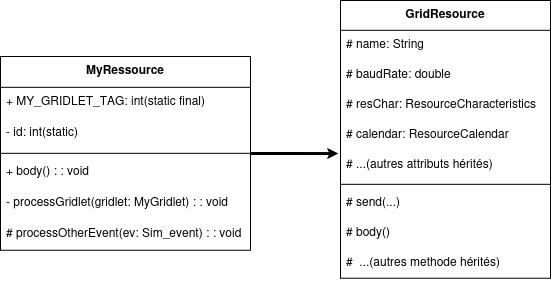

The diagram above was exported from draw.io. Its source (the exported page's mxGraphModel, read from the mxfile embedded in the PNG):
<mxGraphModel dx="872" dy="483" grid="1" gridSize="10" guides="1" tooltips="1" connect="1" arrows="1" fold="1" page="1" pageScale="1" pageWidth="850" pageHeight="1100" math="0" shadow="0">
  <root>
    <mxCell id="0" />
    <mxCell id="1" parent="0" />
    <mxCell id="2" value="GridResource" style="swimlane;fontStyle=1;align=center;verticalAlign=top;childLayout=stackLayout;horizontal=1;startSize=29.818181818181817;horizontalStack=0;resizeParent=1;resizeParentMax=0;resizeLast=0;collapsible=0;marginBottom=0;" parent="1" vertex="1">
      <mxGeometry x="510" y="14" width="210" height="277.8181818181818" as="geometry" />
    </mxCell>
    <mxCell id="3" value="# name: String" style="text;strokeColor=none;fillColor=none;align=left;verticalAlign=top;spacingLeft=4;spacingRight=4;overflow=hidden;rotatable=0;points=[[0,0.5],[1,0.5]];portConstraint=eastwest;" parent="2" vertex="1">
      <mxGeometry y="29.818181818181817" width="210" height="30" as="geometry" />
    </mxCell>
    <mxCell id="4" value="# baudRate: double" style="text;strokeColor=none;fillColor=none;align=left;verticalAlign=top;spacingLeft=4;spacingRight=4;overflow=hidden;rotatable=0;points=[[0,0.5],[1,0.5]];portConstraint=eastwest;" parent="2" vertex="1">
      <mxGeometry y="59.81818181818181" width="210" height="30" as="geometry" />
    </mxCell>
    <mxCell id="5" value="# resChar: ResourceCharacteristics" style="text;strokeColor=none;fillColor=none;align=left;verticalAlign=top;spacingLeft=4;spacingRight=4;overflow=hidden;rotatable=0;points=[[0,0.5],[1,0.5]];portConstraint=eastwest;" parent="2" vertex="1">
      <mxGeometry y="89.81818181818181" width="210" height="30" as="geometry" />
    </mxCell>
    <mxCell id="6" value="# calendar: ResourceCalendar" style="text;strokeColor=none;fillColor=none;align=left;verticalAlign=top;spacingLeft=4;spacingRight=4;overflow=hidden;rotatable=0;points=[[0,0.5],[1,0.5]];portConstraint=eastwest;" parent="2" vertex="1">
      <mxGeometry y="119.81818181818181" width="210" height="30" as="geometry" />
    </mxCell>
    <mxCell id="9" value="# ...(autres attributs hérités)" style="text;strokeColor=none;fillColor=none;align=left;verticalAlign=top;spacingLeft=4;spacingRight=4;overflow=hidden;rotatable=0;points=[[0,0.5],[1,0.5]];portConstraint=eastwest;" parent="2" vertex="1">
      <mxGeometry y="149.8181818181818" width="210" height="30" as="geometry" />
    </mxCell>
    <mxCell id="8" style="line;strokeWidth=1;fillColor=none;align=left;verticalAlign=middle;spacingTop=-1;spacingLeft=3;spacingRight=3;rotatable=0;labelPosition=right;points=[];portConstraint=eastwest;strokeColor=inherit;" parent="2" vertex="1">
      <mxGeometry y="179.8181818181818" width="210" height="8" as="geometry" />
    </mxCell>
    <mxCell id="10" value="# send(...)" style="text;strokeColor=none;fillColor=none;align=left;verticalAlign=top;spacingLeft=4;spacingRight=4;overflow=hidden;rotatable=0;points=[[0,0.5],[1,0.5]];portConstraint=eastwest;" parent="2" vertex="1">
      <mxGeometry y="187.8181818181818" width="210" height="30" as="geometry" />
    </mxCell>
    <mxCell id="11" value="# body()" style="text;strokeColor=none;fillColor=none;align=left;verticalAlign=top;spacingLeft=4;spacingRight=4;overflow=hidden;rotatable=0;points=[[0,0.5],[1,0.5]];portConstraint=eastwest;" parent="2" vertex="1">
      <mxGeometry y="217.8181818181818" width="210" height="30" as="geometry" />
    </mxCell>
    <mxCell id="12" value="#  ...(autres methode hérités)" style="text;strokeColor=none;fillColor=none;align=left;verticalAlign=top;spacingLeft=4;spacingRight=4;overflow=hidden;rotatable=0;points=[[0,0.5],[1,0.5]];portConstraint=eastwest;" parent="2" vertex="1">
      <mxGeometry y="247.8181818181818" width="210" height="30" as="geometry" />
    </mxCell>
    <mxCell id="14" value="MyRessource" style="swimlane;fontStyle=1;align=center;verticalAlign=top;childLayout=stackLayout;horizontal=1;startSize=30.823529411764707;horizontalStack=0;resizeParent=1;resizeParentMax=0;resizeLast=0;collapsible=0;marginBottom=0;" parent="1" vertex="1">
      <mxGeometry x="170" y="70" width="250" height="193.8235294117647" as="geometry" />
    </mxCell>
    <mxCell id="16" value="+ MY_GRIDLET_TAG: int(static final)" style="text;strokeColor=none;fillColor=none;align=left;verticalAlign=top;spacingLeft=4;spacingRight=4;overflow=hidden;rotatable=0;points=[[0,0.5],[1,0.5]];portConstraint=eastwest;" parent="14" vertex="1">
      <mxGeometry y="30.823529411764707" width="250" height="31" as="geometry" />
    </mxCell>
    <mxCell id="17" value="- id: int(static)" style="text;strokeColor=none;fillColor=none;align=left;verticalAlign=top;spacingLeft=4;spacingRight=4;overflow=hidden;rotatable=0;points=[[0,0.5],[1,0.5]];portConstraint=eastwest;" parent="14" vertex="1">
      <mxGeometry y="61.82352941176471" width="250" height="31" as="geometry" />
    </mxCell>
    <mxCell id="15" style="line;strokeWidth=1;fillColor=none;align=left;verticalAlign=middle;spacingTop=-1;spacingLeft=3;spacingRight=3;rotatable=0;labelPosition=right;points=[];portConstraint=eastwest;strokeColor=inherit;" parent="14" vertex="1">
      <mxGeometry y="92.82352941176471" width="250" height="8" as="geometry" />
    </mxCell>
    <mxCell id="20" value="+ body() : : void" style="text;strokeColor=none;fillColor=none;align=left;verticalAlign=top;spacingLeft=4;spacingRight=4;overflow=hidden;rotatable=0;points=[[0,0.5],[1,0.5]];portConstraint=eastwest;" parent="14" vertex="1">
      <mxGeometry y="100.82352941176471" width="250" height="31" as="geometry" />
    </mxCell>
    <mxCell id="21" value="- processGridlet(gridlet: MyGridlet) : : void" style="text;strokeColor=none;fillColor=none;align=left;verticalAlign=top;spacingLeft=4;spacingRight=4;overflow=hidden;rotatable=0;points=[[0,0.5],[1,0.5]];portConstraint=eastwest;" parent="14" vertex="1">
      <mxGeometry y="131.8235294117647" width="250" height="31" as="geometry" />
    </mxCell>
    <mxCell id="22" value="# processOtherEvent(ev: Sim_event) : : void" style="text;strokeColor=none;fillColor=none;align=left;verticalAlign=top;spacingLeft=4;spacingRight=4;overflow=hidden;rotatable=0;points=[[0,0.5],[1,0.5]];portConstraint=eastwest;" parent="14" vertex="1">
      <mxGeometry y="162.8235294117647" width="250" height="31" as="geometry" />
    </mxCell>
    <mxCell id="4ucH39f50cL7vZRP652i-23" style="edgeStyle=orthogonalEdgeStyle;rounded=0;orthogonalLoop=1;jettySize=auto;html=1;entryX=-0.01;entryY=1.106;entryDx=0;entryDy=0;entryPerimeter=0;strokeWidth=3;endSize=2;startSize=2;" edge="1" parent="1" source="14" target="6">
      <mxGeometry relative="1" as="geometry" />
    </mxCell>
  </root>
</mxGraphModel>